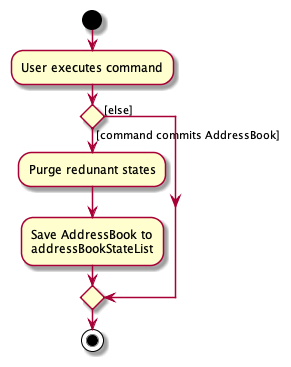

The diagram above was rendered by PlantUML. Its source (embedded in the PNG):
@startuml
start
:User executes command;

'Since the beta syntax does not support placing the condition outside the
'diamond we place it as the true branch instead.

if () then ([command commits AddressBook])
    :Purge redunant states;
    :Save AddressBook to
    addressBookStateList;
else ([else])
endif
stop
@enduml